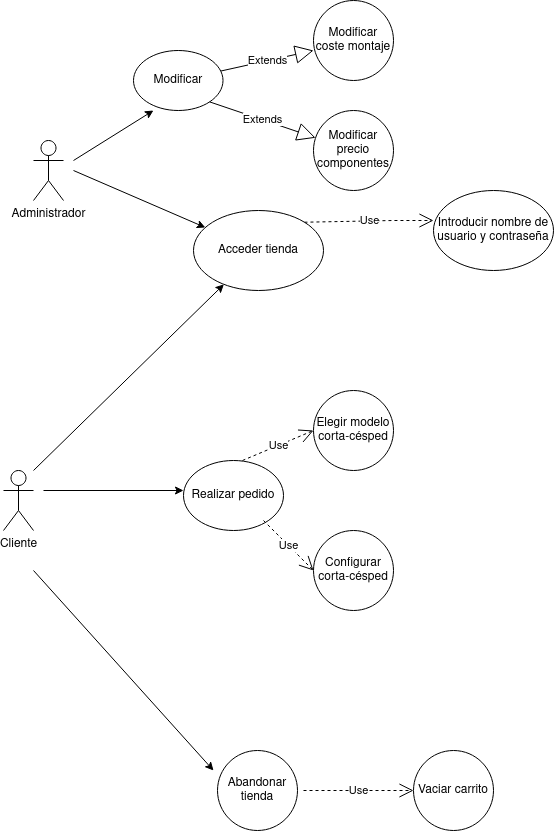

The diagram above was exported from draw.io. Its source (the exported page's mxGraphModel, read from the mxfile embedded in the PNG):
<mxGraphModel dx="1348" dy="793" grid="1" gridSize="10" guides="1" tooltips="1" connect="1" arrows="1" fold="1" page="1" pageScale="1" pageWidth="827" pageHeight="1169" math="0" shadow="0">
  <root>
    <mxCell id="0" />
    <mxCell id="1" parent="0" />
    <mxCell id="Q1in2PolfPZy9yRZS2KN-3" value="Realizar pedido" style="ellipse;whiteSpace=wrap;html=1;" parent="1" vertex="1">
      <mxGeometry x="290" y="500" width="100" height="70" as="geometry" />
    </mxCell>
    <mxCell id="Q1in2PolfPZy9yRZS2KN-4" value="Acceder tienda" style="ellipse;whiteSpace=wrap;html=1;" parent="1" vertex="1">
      <mxGeometry x="300" y="250" width="130" height="80" as="geometry" />
    </mxCell>
    <mxCell id="Q1in2PolfPZy9yRZS2KN-7" value="Elegir modelo corta-césped" style="ellipse;whiteSpace=wrap;html=1;aspect=fixed;" parent="1" vertex="1">
      <mxGeometry x="420" y="430" width="80" height="80" as="geometry" />
    </mxCell>
    <mxCell id="Q1in2PolfPZy9yRZS2KN-8" value="Configurar corta-césped" style="ellipse;whiteSpace=wrap;html=1;aspect=fixed;" parent="1" vertex="1">
      <mxGeometry x="420" y="570" width="80" height="80" as="geometry" />
    </mxCell>
    <mxCell id="Q1in2PolfPZy9yRZS2KN-12" value="Abandonar tienda" style="ellipse;whiteSpace=wrap;html=1;aspect=fixed;" parent="1" vertex="1">
      <mxGeometry x="324" y="790" width="80" height="80" as="geometry" />
    </mxCell>
    <mxCell id="Q1in2PolfPZy9yRZS2KN-13" value="Vaciar carrito" style="ellipse;whiteSpace=wrap;html=1;aspect=fixed;" parent="1" vertex="1">
      <mxGeometry x="520" y="790" width="80" height="80" as="geometry" />
    </mxCell>
    <mxCell id="Q1in2PolfPZy9yRZS2KN-14" value="Introducir nombre de usuario y contraseña" style="ellipse;whiteSpace=wrap;html=1;" parent="1" vertex="1">
      <mxGeometry x="540" y="230" width="120" height="80" as="geometry" />
    </mxCell>
    <mxCell id="Q1in2PolfPZy9yRZS2KN-19" value="Modificar precio componentes" style="ellipse;whiteSpace=wrap;html=1;aspect=fixed;" parent="1" vertex="1">
      <mxGeometry x="420" y="150" width="80" height="80" as="geometry" />
    </mxCell>
    <mxCell id="Q1in2PolfPZy9yRZS2KN-20" value="Modificar coste montaje" style="ellipse;whiteSpace=wrap;html=1;aspect=fixed;" parent="1" vertex="1">
      <mxGeometry x="420" y="40" width="80" height="80" as="geometry" />
    </mxCell>
    <mxCell id="Q1in2PolfPZy9yRZS2KN-21" value="Administrador" style="shape=umlActor;verticalLabelPosition=bottom;verticalAlign=top;html=1;outlineConnect=0;" parent="1" vertex="1">
      <mxGeometry x="140" y="180" width="30" height="60" as="geometry" />
    </mxCell>
    <mxCell id="Q1in2PolfPZy9yRZS2KN-22" value="Cliente" style="shape=umlActor;verticalLabelPosition=bottom;verticalAlign=top;html=1;outlineConnect=0;" parent="1" vertex="1">
      <mxGeometry x="110" y="510" width="30" height="60" as="geometry" />
    </mxCell>
    <mxCell id="Q1in2PolfPZy9yRZS2KN-29" value="" style="endArrow=classic;html=1;rounded=0;" parent="1" target="Q1in2PolfPZy9yRZS2KN-4" edge="1">
      <mxGeometry width="50" height="50" relative="1" as="geometry">
        <mxPoint x="140" y="510" as="sourcePoint" />
        <mxPoint x="190" y="460" as="targetPoint" />
      </mxGeometry>
    </mxCell>
    <mxCell id="Q1in2PolfPZy9yRZS2KN-30" value="" style="endArrow=classic;html=1;rounded=0;" parent="1" edge="1">
      <mxGeometry width="50" height="50" relative="1" as="geometry">
        <mxPoint x="140" y="610" as="sourcePoint" />
        <mxPoint x="320" y="810" as="targetPoint" />
      </mxGeometry>
    </mxCell>
    <mxCell id="4Jpf-R9z_VRHYaSjY1ey-3" value="Use" style="endArrow=open;endSize=12;dashed=1;html=1;rounded=0;exitX=1;exitY=0;exitDx=0;exitDy=0;entryX=0;entryY=0.375;entryDx=0;entryDy=0;entryPerimeter=0;" parent="1" source="Q1in2PolfPZy9yRZS2KN-4" edge="1" target="Q1in2PolfPZy9yRZS2KN-14">
      <mxGeometry width="160" relative="1" as="geometry">
        <mxPoint x="340" y="220" as="sourcePoint" />
        <mxPoint x="510" y="260" as="targetPoint" />
        <Array as="points">
          <mxPoint x="500" y="260" />
        </Array>
      </mxGeometry>
    </mxCell>
    <mxCell id="4Jpf-R9z_VRHYaSjY1ey-7" value="" style="endArrow=classic;html=1;rounded=0;" parent="1" edge="1">
      <mxGeometry width="50" height="50" relative="1" as="geometry">
        <mxPoint x="150" y="530" as="sourcePoint" />
        <mxPoint x="290" y="530" as="targetPoint" />
      </mxGeometry>
    </mxCell>
    <mxCell id="4Jpf-R9z_VRHYaSjY1ey-14" value="Use" style="endArrow=open;endSize=12;dashed=1;html=1;rounded=0;entryX=0;entryY=0.5;entryDx=0;entryDy=0;" parent="1" target="Q1in2PolfPZy9yRZS2KN-7" edge="1">
      <mxGeometry width="160" relative="1" as="geometry">
        <mxPoint x="349" y="500" as="sourcePoint" />
        <mxPoint x="479" y="500" as="targetPoint" />
      </mxGeometry>
    </mxCell>
    <mxCell id="4Jpf-R9z_VRHYaSjY1ey-15" value="Use" style="endArrow=open;endSize=12;dashed=1;html=1;rounded=0;entryX=0;entryY=0.5;entryDx=0;entryDy=0;" parent="1" target="Q1in2PolfPZy9yRZS2KN-8" edge="1">
      <mxGeometry width="160" relative="1" as="geometry">
        <mxPoint x="370" y="560" as="sourcePoint" />
        <mxPoint x="500" y="560" as="targetPoint" />
      </mxGeometry>
    </mxCell>
    <mxCell id="4Jpf-R9z_VRHYaSjY1ey-16" value="Use" style="endArrow=open;endSize=12;dashed=1;html=1;rounded=0;" parent="1" edge="1">
      <mxGeometry width="160" relative="1" as="geometry">
        <mxPoint x="410" y="830" as="sourcePoint" />
        <mxPoint x="520" y="830" as="targetPoint" />
      </mxGeometry>
    </mxCell>
    <mxCell id="4Jpf-R9z_VRHYaSjY1ey-19" value="&lt;div&gt;Modificar&lt;/div&gt;" style="ellipse;whiteSpace=wrap;html=1;" parent="1" vertex="1">
      <mxGeometry x="240" y="90" width="89.5" height="60" as="geometry" />
    </mxCell>
    <mxCell id="4Jpf-R9z_VRHYaSjY1ey-28" value="Extends" style="endArrow=block;endSize=16;endFill=0;html=1;rounded=0;entryX=0;entryY=0.625;entryDx=0;entryDy=0;entryPerimeter=0;" parent="1" source="4Jpf-R9z_VRHYaSjY1ey-19" target="Q1in2PolfPZy9yRZS2KN-20" edge="1">
      <mxGeometry width="160" relative="1" as="geometry">
        <mxPoint x="1070" y="235" as="sourcePoint" />
        <mxPoint x="1120.5562865488992" y="285.00218312621894" as="targetPoint" />
      </mxGeometry>
    </mxCell>
    <mxCell id="4Jpf-R9z_VRHYaSjY1ey-29" value="Extends" style="endArrow=block;endSize=16;endFill=0;html=1;rounded=0;exitX=1;exitY=1;exitDx=0;exitDy=0;" parent="1" source="4Jpf-R9z_VRHYaSjY1ey-19" target="Q1in2PolfPZy9yRZS2KN-19" edge="1">
      <mxGeometry width="160" relative="1" as="geometry">
        <mxPoint x="1055.1022336992341" y="301.08850305236274" as="sourcePoint" />
        <mxPoint x="980" y="275" as="targetPoint" />
      </mxGeometry>
    </mxCell>
    <mxCell id="9kGaqxSheXqgZvTSpgRZ-1" value="" style="endArrow=classic;html=1;rounded=0;" edge="1" parent="1" target="Q1in2PolfPZy9yRZS2KN-4">
      <mxGeometry width="50" height="50" relative="1" as="geometry">
        <mxPoint x="180" y="210" as="sourcePoint" />
        <mxPoint x="219.98900000000003" y="215" as="targetPoint" />
      </mxGeometry>
    </mxCell>
    <mxCell id="9kGaqxSheXqgZvTSpgRZ-2" value="" style="endArrow=classic;html=1;rounded=0;entryX=0.223;entryY=1;entryDx=0;entryDy=0;entryPerimeter=0;" edge="1" parent="1" target="4Jpf-R9z_VRHYaSjY1ey-19">
      <mxGeometry width="50" height="50" relative="1" as="geometry">
        <mxPoint x="180" y="200" as="sourcePoint" />
        <mxPoint x="321.8175397040552" y="277.0021793314834" as="targetPoint" />
      </mxGeometry>
    </mxCell>
  </root>
</mxGraphModel>